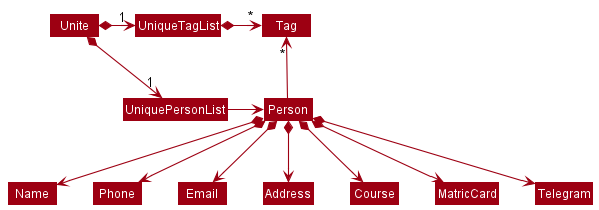

The diagram above was rendered by PlantUML. Its source (embedded in the PNG):
@startuml
!include style.puml
skinparam arrowThickness 1.1
skinparam arrowColor MODEL_COLOR
skinparam classBackgroundColor MODEL_COLOR

Unite *-right-> "1" UniquePersonList
Unite *-right-> "1" UniqueTagList
UniqueTagList -[hidden]down- UniquePersonList
UniqueTagList -[hidden]down- UniquePersonList

UniqueTagList *-right-> "*" Tag
UniquePersonList -right-> Person

Person -up-> "*" Tag

Person *--> Name
Person *--> Phone
Person *--> Email
Person *--> Address
Person *--> Course 
Person *--> MatricCard
Person *--> Telegram



@enduml